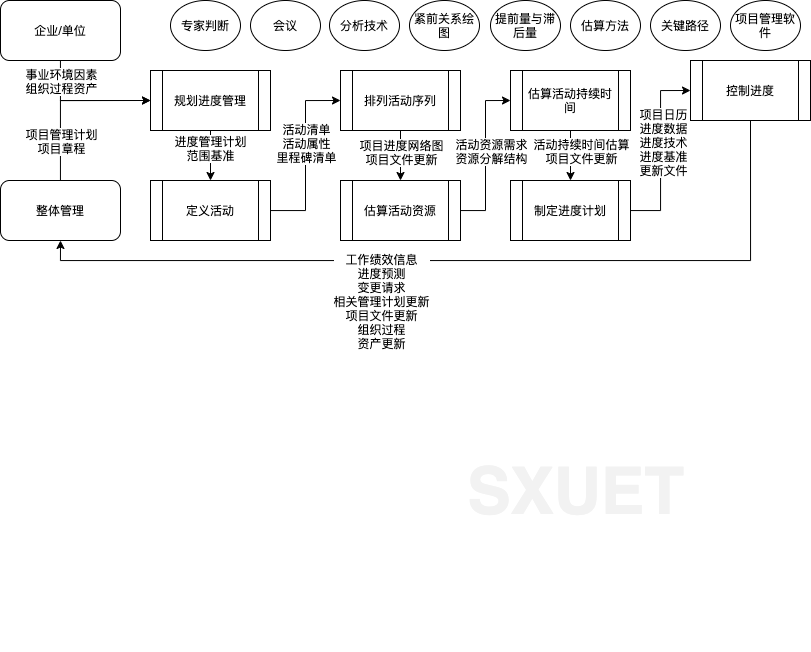

The diagram above was exported from draw.io. Its source (the exported page's mxGraphModel, read from the mxfile embedded in the PNG):
<mxGraphModel dx="807" dy="721" grid="1" gridSize="10" guides="1" tooltips="1" connect="1" arrows="1" fold="1" page="1" pageScale="1" pageWidth="827" pageHeight="1169" math="0" shadow="0">
  <root>
    <mxCell id="0" />
    <mxCell id="1" parent="0" />
    <mxCell id="0jqRoeX2ldTLMaB7vktz-23" style="edgeStyle=orthogonalEdgeStyle;rounded=0;orthogonalLoop=1;jettySize=auto;html=1;entryX=0.5;entryY=0;entryDx=0;entryDy=0;" edge="1" parent="1" source="0jqRoeX2ldTLMaB7vktz-1" target="0jqRoeX2ldTLMaB7vktz-3">
      <mxGeometry relative="1" as="geometry" />
    </mxCell>
    <mxCell id="0jqRoeX2ldTLMaB7vktz-24" value="进度管理计划&lt;br&gt;范围基准" style="edgeLabel;html=1;align=center;verticalAlign=middle;resizable=0;points=[];" vertex="1" connectable="0" parent="0jqRoeX2ldTLMaB7vktz-23">
      <mxGeometry x="-0.28" y="-1" relative="1" as="geometry">
        <mxPoint as="offset" />
      </mxGeometry>
    </mxCell>
    <mxCell id="0jqRoeX2ldTLMaB7vktz-1" value="规划进度管理" style="shape=process;whiteSpace=wrap;html=1;backgroundOutline=1;" vertex="1" parent="1">
      <mxGeometry x="160" y="80" width="120" height="60" as="geometry" />
    </mxCell>
    <mxCell id="0jqRoeX2ldTLMaB7vktz-2" value="&lt;h1 style=&quot;font-size: 65px&quot;&gt;&lt;font style=&quot;vertical-align: inherit ; font-size: 65px&quot;&gt;&lt;font style=&quot;vertical-align: inherit ; font-size: 65px&quot;&gt;&lt;b&gt;&lt;font style=&quot;vertical-align: inherit ; font-size: 65px&quot;&gt;&lt;font style=&quot;vertical-align: inherit ; font-size: 65px&quot;&gt;&lt;font style=&quot;vertical-align: inherit ; font-size: 65px&quot;&gt;&lt;font style=&quot;vertical-align: inherit ; font-size: 65px&quot;&gt;&lt;font style=&quot;vertical-align: inherit ; font-size: 65px&quot;&gt;&lt;font style=&quot;vertical-align: inherit ; font-size: 65px&quot;&gt;&lt;font style=&quot;vertical-align: inherit ; font-size: 65px&quot;&gt;&lt;font style=&quot;vertical-align: inherit ; font-size: 65px&quot; color=&quot;#f2f2f2&quot;&gt;&lt;font style=&quot;vertical-align: inherit&quot;&gt;&lt;font style=&quot;vertical-align: inherit&quot;&gt;SXUET&lt;/font&gt;&lt;/font&gt;&lt;/font&gt;&lt;/font&gt;&lt;/font&gt;&lt;/font&gt;&lt;/font&gt;&lt;/font&gt;&lt;/font&gt;&lt;/font&gt;&lt;/b&gt;&lt;/font&gt;&lt;/font&gt;&lt;/h1&gt;&lt;font style=&quot;vertical-align: inherit ; font-size: 65px&quot;&gt;&lt;font style=&quot;vertical-align: inherit ; font-size: 65px&quot;&gt;&lt;br&gt;&lt;/font&gt;&lt;/font&gt;" style="text;html=1;align=center;verticalAlign=middle;resizable=0;points=[];autosize=1;strokeColor=none;fillColor=none;rotation=0;rounded=0;" vertex="1" parent="1">
      <mxGeometry x="470" y="470" width="230" height="140" as="geometry" />
    </mxCell>
    <mxCell id="0jqRoeX2ldTLMaB7vktz-25" style="edgeStyle=orthogonalEdgeStyle;rounded=0;orthogonalLoop=1;jettySize=auto;html=1;entryX=0;entryY=0.5;entryDx=0;entryDy=0;" edge="1" parent="1" source="0jqRoeX2ldTLMaB7vktz-3" target="0jqRoeX2ldTLMaB7vktz-4">
      <mxGeometry relative="1" as="geometry" />
    </mxCell>
    <mxCell id="0jqRoeX2ldTLMaB7vktz-26" value="活动清单&lt;br&gt;活动属性&lt;br&gt;里程碑清单" style="edgeLabel;html=1;align=center;verticalAlign=middle;resizable=0;points=[];" vertex="1" connectable="0" parent="0jqRoeX2ldTLMaB7vktz-25">
      <mxGeometry x="0.1333" relative="1" as="geometry">
        <mxPoint as="offset" />
      </mxGeometry>
    </mxCell>
    <mxCell id="0jqRoeX2ldTLMaB7vktz-3" value="定义活动" style="shape=process;whiteSpace=wrap;html=1;backgroundOutline=1;" vertex="1" parent="1">
      <mxGeometry x="160" y="190" width="120" height="60" as="geometry" />
    </mxCell>
    <mxCell id="0jqRoeX2ldTLMaB7vktz-28" style="edgeStyle=orthogonalEdgeStyle;rounded=0;orthogonalLoop=1;jettySize=auto;html=1;entryX=0.5;entryY=0;entryDx=0;entryDy=0;" edge="1" parent="1" source="0jqRoeX2ldTLMaB7vktz-4" target="0jqRoeX2ldTLMaB7vktz-5">
      <mxGeometry relative="1" as="geometry" />
    </mxCell>
    <mxCell id="0jqRoeX2ldTLMaB7vktz-29" value="项目进度网络图&lt;br&gt;项目文件更新" style="edgeLabel;html=1;align=center;verticalAlign=middle;resizable=0;points=[];" vertex="1" connectable="0" parent="0jqRoeX2ldTLMaB7vktz-28">
      <mxGeometry x="-0.16" relative="1" as="geometry">
        <mxPoint as="offset" />
      </mxGeometry>
    </mxCell>
    <mxCell id="0jqRoeX2ldTLMaB7vktz-4" value="排列活动序列&lt;br&gt;" style="shape=process;whiteSpace=wrap;html=1;backgroundOutline=1;" vertex="1" parent="1">
      <mxGeometry x="350" y="80" width="120" height="60" as="geometry" />
    </mxCell>
    <mxCell id="0jqRoeX2ldTLMaB7vktz-30" style="edgeStyle=orthogonalEdgeStyle;rounded=0;orthogonalLoop=1;jettySize=auto;html=1;entryX=0;entryY=0.5;entryDx=0;entryDy=0;" edge="1" parent="1" source="0jqRoeX2ldTLMaB7vktz-5" target="0jqRoeX2ldTLMaB7vktz-6">
      <mxGeometry relative="1" as="geometry" />
    </mxCell>
    <mxCell id="0jqRoeX2ldTLMaB7vktz-31" value="活动资源需求&lt;br&gt;资源分解结构&lt;br&gt;" style="edgeLabel;html=1;align=center;verticalAlign=middle;resizable=0;points=[];" vertex="1" connectable="0" parent="0jqRoeX2ldTLMaB7vktz-30">
      <mxGeometry x="0.175" y="3" relative="1" as="geometry">
        <mxPoint x="8" y="9" as="offset" />
      </mxGeometry>
    </mxCell>
    <mxCell id="0jqRoeX2ldTLMaB7vktz-5" value="估算活动资源&lt;br&gt;" style="shape=process;whiteSpace=wrap;html=1;backgroundOutline=1;" vertex="1" parent="1">
      <mxGeometry x="350" y="190" width="120" height="60" as="geometry" />
    </mxCell>
    <mxCell id="0jqRoeX2ldTLMaB7vktz-33" style="edgeStyle=orthogonalEdgeStyle;rounded=0;orthogonalLoop=1;jettySize=auto;html=1;entryX=0.5;entryY=0;entryDx=0;entryDy=0;" edge="1" parent="1" source="0jqRoeX2ldTLMaB7vktz-6" target="0jqRoeX2ldTLMaB7vktz-7">
      <mxGeometry relative="1" as="geometry" />
    </mxCell>
    <mxCell id="0jqRoeX2ldTLMaB7vktz-34" value="活动持续时间估算&lt;br&gt;项目文件更新" style="edgeLabel;html=1;align=center;verticalAlign=middle;resizable=0;points=[];" vertex="1" connectable="0" parent="0jqRoeX2ldTLMaB7vktz-33">
      <mxGeometry x="-0.48" y="-1" relative="1" as="geometry">
        <mxPoint x="11" y="7" as="offset" />
      </mxGeometry>
    </mxCell>
    <mxCell id="0jqRoeX2ldTLMaB7vktz-6" value="估算活动持续时间" style="shape=process;whiteSpace=wrap;html=1;backgroundOutline=1;" vertex="1" parent="1">
      <mxGeometry x="520" y="80" width="120" height="60" as="geometry" />
    </mxCell>
    <mxCell id="0jqRoeX2ldTLMaB7vktz-36" style="edgeStyle=orthogonalEdgeStyle;rounded=0;orthogonalLoop=1;jettySize=auto;html=1;entryX=0;entryY=0.5;entryDx=0;entryDy=0;" edge="1" parent="1" source="0jqRoeX2ldTLMaB7vktz-7" target="0jqRoeX2ldTLMaB7vktz-8">
      <mxGeometry relative="1" as="geometry" />
    </mxCell>
    <mxCell id="0jqRoeX2ldTLMaB7vktz-37" value="项目日历&lt;br&gt;进度数据&lt;br&gt;进度技术&lt;br&gt;进度基准&lt;br&gt;更新文件" style="edgeLabel;html=1;align=center;verticalAlign=middle;resizable=0;points=[];" vertex="1" connectable="0" parent="0jqRoeX2ldTLMaB7vktz-36">
      <mxGeometry x="0.0933" y="-2" relative="1" as="geometry">
        <mxPoint as="offset" />
      </mxGeometry>
    </mxCell>
    <mxCell id="0jqRoeX2ldTLMaB7vktz-7" value="制定进度计划" style="shape=process;whiteSpace=wrap;html=1;backgroundOutline=1;" vertex="1" parent="1">
      <mxGeometry x="520" y="190" width="120" height="60" as="geometry" />
    </mxCell>
    <mxCell id="0jqRoeX2ldTLMaB7vktz-38" style="edgeStyle=orthogonalEdgeStyle;rounded=0;orthogonalLoop=1;jettySize=auto;html=1;exitX=0.5;exitY=1;exitDx=0;exitDy=0;entryX=0.5;entryY=1;entryDx=0;entryDy=0;" edge="1" parent="1" source="0jqRoeX2ldTLMaB7vktz-8" target="0jqRoeX2ldTLMaB7vktz-11">
      <mxGeometry relative="1" as="geometry" />
    </mxCell>
    <mxCell id="0jqRoeX2ldTLMaB7vktz-39" value="工作绩效信息&lt;br&gt;进度预测&lt;br&gt;变更请求&lt;br&gt;相关管理计划更新&lt;br&gt;项目文件更新&lt;br&gt;组织过程&lt;br&gt;资产更新&lt;br&gt;" style="edgeLabel;html=1;align=center;verticalAlign=middle;resizable=0;points=[];" vertex="1" connectable="0" parent="0jqRoeX2ldTLMaB7vktz-38">
      <mxGeometry x="0.298" y="3" relative="1" as="geometry">
        <mxPoint x="42" y="37" as="offset" />
      </mxGeometry>
    </mxCell>
    <mxCell id="0jqRoeX2ldTLMaB7vktz-8" value="控制进度" style="shape=process;whiteSpace=wrap;html=1;backgroundOutline=1;" vertex="1" parent="1">
      <mxGeometry x="700" y="70" width="120" height="60" as="geometry" />
    </mxCell>
    <mxCell id="0jqRoeX2ldTLMaB7vktz-13" style="edgeStyle=orthogonalEdgeStyle;rounded=0;orthogonalLoop=1;jettySize=auto;html=1;entryX=0;entryY=0.5;entryDx=0;entryDy=0;" edge="1" parent="1" source="0jqRoeX2ldTLMaB7vktz-11" target="0jqRoeX2ldTLMaB7vktz-1">
      <mxGeometry relative="1" as="geometry">
        <Array as="points">
          <mxPoint x="70" y="110" />
        </Array>
      </mxGeometry>
    </mxCell>
    <mxCell id="0jqRoeX2ldTLMaB7vktz-11" value="整体管理" style="rounded=1;whiteSpace=wrap;html=1;" vertex="1" parent="1">
      <mxGeometry x="10" y="190" width="120" height="60" as="geometry" />
    </mxCell>
    <mxCell id="0jqRoeX2ldTLMaB7vktz-15" style="edgeStyle=orthogonalEdgeStyle;rounded=0;orthogonalLoop=1;jettySize=auto;html=1;entryX=0;entryY=0.5;entryDx=0;entryDy=0;" edge="1" parent="1" source="0jqRoeX2ldTLMaB7vktz-14" target="0jqRoeX2ldTLMaB7vktz-1">
      <mxGeometry relative="1" as="geometry">
        <Array as="points">
          <mxPoint x="70" y="110" />
        </Array>
      </mxGeometry>
    </mxCell>
    <mxCell id="0jqRoeX2ldTLMaB7vktz-14" value="企业/单位" style="rounded=1;whiteSpace=wrap;html=1;" vertex="1" parent="1">
      <mxGeometry x="10" y="10" width="120" height="60" as="geometry" />
    </mxCell>
    <mxCell id="0jqRoeX2ldTLMaB7vktz-17" value="事业环境因素&lt;br&gt;组织过程资产" style="edgeLabel;html=1;align=center;verticalAlign=middle;resizable=0;points=[];" vertex="1" connectable="0" parent="1">
      <mxGeometry x="70" y="90" as="geometry" />
    </mxCell>
    <mxCell id="0jqRoeX2ldTLMaB7vktz-18" value="项目管理计划&lt;br&gt;项目章程" style="edgeLabel;html=1;align=center;verticalAlign=middle;resizable=0;points=[];" vertex="1" connectable="0" parent="1">
      <mxGeometry x="70" y="150" as="geometry" />
    </mxCell>
    <mxCell id="0jqRoeX2ldTLMaB7vktz-19" value="专家判断&lt;br&gt;" style="ellipse;whiteSpace=wrap;html=1;" vertex="1" parent="1">
      <mxGeometry x="180" y="10" width="70" height="50" as="geometry" />
    </mxCell>
    <mxCell id="0jqRoeX2ldTLMaB7vktz-20" value="会议" style="ellipse;whiteSpace=wrap;html=1;" vertex="1" parent="1">
      <mxGeometry x="260" y="10" width="70" height="50" as="geometry" />
    </mxCell>
    <mxCell id="0jqRoeX2ldTLMaB7vktz-21" value="分析技术" style="ellipse;whiteSpace=wrap;html=1;" vertex="1" parent="1">
      <mxGeometry x="339" y="10" width="70" height="50" as="geometry" />
    </mxCell>
    <mxCell id="0jqRoeX2ldTLMaB7vktz-22" value="紧前关系绘图" style="ellipse;whiteSpace=wrap;html=1;" vertex="1" parent="1">
      <mxGeometry x="419" y="10" width="70" height="50" as="geometry" />
    </mxCell>
    <mxCell id="0jqRoeX2ldTLMaB7vktz-27" value="提前量与滞后量" style="ellipse;whiteSpace=wrap;html=1;" vertex="1" parent="1">
      <mxGeometry x="500" y="10" width="70" height="50" as="geometry" />
    </mxCell>
    <mxCell id="0jqRoeX2ldTLMaB7vktz-32" value="估算方法" style="ellipse;whiteSpace=wrap;html=1;" vertex="1" parent="1">
      <mxGeometry x="580" y="10" width="70" height="50" as="geometry" />
    </mxCell>
    <mxCell id="0jqRoeX2ldTLMaB7vktz-35" value="关键路径" style="ellipse;whiteSpace=wrap;html=1;" vertex="1" parent="1">
      <mxGeometry x="660" y="10" width="70" height="50" as="geometry" />
    </mxCell>
    <mxCell id="0jqRoeX2ldTLMaB7vktz-40" value="项目管理软件" style="ellipse;whiteSpace=wrap;html=1;" vertex="1" parent="1">
      <mxGeometry x="740" y="10" width="70" height="50" as="geometry" />
    </mxCell>
  </root>
</mxGraphModel>